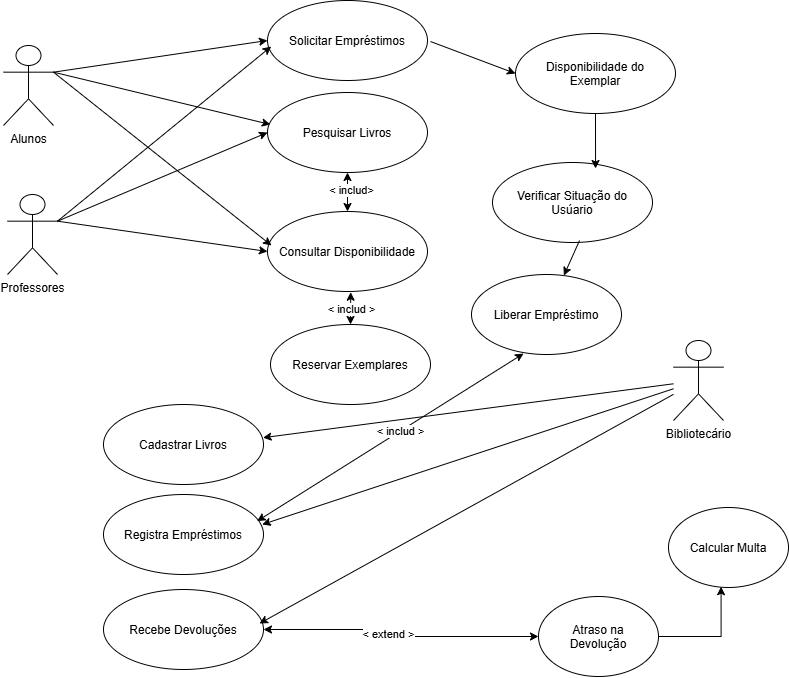

The diagram above was exported from draw.io. Its source (the exported page's mxGraphModel, read from the mxfile embedded in the PNG):
<mxGraphModel dx="1414" dy="785" grid="0" gridSize="10" guides="1" tooltips="1" connect="1" arrows="1" fold="1" page="1" pageScale="1" pageWidth="827" pageHeight="1169" math="0" shadow="0">
  <root>
    <mxCell id="0" />
    <mxCell id="1" parent="0" />
    <mxCell id="tlF7i2eLYDPa8KMmsg2R-1" parent="1" style="ellipse;whiteSpace=wrap;html=1;shapeInside=1;" value="Consultar Disponibilidade" vertex="1">
      <mxGeometry height="80" width="160" x="300" y="231" as="geometry" />
    </mxCell>
    <mxCell id="tlF7i2eLYDPa8KMmsg2R-2" parent="1" style="shape=umlActor;verticalLabelPosition=bottom;verticalAlign=top;html=1;outlineConnect=0;" value="Alunos" vertex="1">
      <mxGeometry height="80" width="50" x="36" y="65" as="geometry" />
    </mxCell>
    <mxCell id="tlF7i2eLYDPa8KMmsg2R-5" parent="1" style="shape=umlActor;verticalLabelPosition=bottom;verticalAlign=top;html=1;outlineConnect=0;" value="Professores" vertex="1">
      <mxGeometry height="80" width="50" x="40" y="214" as="geometry" />
    </mxCell>
    <mxCell id="tlF7i2eLYDPa8KMmsg2R-43" edge="1" parent="1" source="tlF7i2eLYDPa8KMmsg2R-11" style="edgeStyle=orthogonalEdgeStyle;rounded=0;orthogonalLoop=1;jettySize=auto;html=1;startArrow=classic;startFill=1;" target="tlF7i2eLYDPa8KMmsg2R-1" value="">
      <mxGeometry relative="1" as="geometry" />
    </mxCell>
    <mxCell id="tlF7i2eLYDPa8KMmsg2R-57" connectable="0" parent="tlF7i2eLYDPa8KMmsg2R-43" style="edgeLabel;html=1;align=center;verticalAlign=middle;resizable=0;points=[];" value="&amp;lt; includ&amp;gt;" vertex="1">
      <mxGeometry relative="1" x="-0.1707" y="3" as="geometry">
        <mxPoint as="offset" />
      </mxGeometry>
    </mxCell>
    <mxCell id="tlF7i2eLYDPa8KMmsg2R-12" parent="1" style="ellipse;whiteSpace=wrap;html=1;shapeInside=1;" value="Reservar Exemplares" vertex="1">
      <mxGeometry height="80" width="160" x="303" y="344" as="geometry" />
    </mxCell>
    <mxCell id="tlF7i2eLYDPa8KMmsg2R-13" parent="1" style="ellipse;whiteSpace=wrap;html=1;shapeInside=1;" value="Solicitar Empréstimos" vertex="1">
      <mxGeometry height="80" width="160" x="300" y="20" as="geometry" />
    </mxCell>
    <mxCell id="tlF7i2eLYDPa8KMmsg2R-14" parent="1" style="shape=umlActor;verticalLabelPosition=bottom;verticalAlign=top;html=1;outlineConnect=0;" value="Bibliotecário" vertex="1">
      <mxGeometry height="80" width="50" x="706" y="360" as="geometry" />
    </mxCell>
    <mxCell id="tlF7i2eLYDPa8KMmsg2R-15" parent="1" style="ellipse;whiteSpace=wrap;html=1;shapeInside=1;" value="Cadastrar Livros" vertex="1">
      <mxGeometry height="80" width="160" x="136" y="424" as="geometry" />
    </mxCell>
    <mxCell id="tlF7i2eLYDPa8KMmsg2R-16" edge="1" parent="1" source="tlF7i2eLYDPa8KMmsg2R-2" style="endArrow=classic;html=1;rounded=0;entryX=0;entryY=0.5;entryDx=0;entryDy=0;exitX=1;exitY=0.3333333333333333;exitDx=0;exitDy=0;exitPerimeter=0;" target="tlF7i2eLYDPa8KMmsg2R-13" value="">
      <mxGeometry height="50" relative="1" width="50" as="geometry">
        <mxPoint x="120" y="90" as="sourcePoint" />
        <mxPoint x="290" y="60" as="targetPoint" />
      </mxGeometry>
    </mxCell>
    <mxCell id="tlF7i2eLYDPa8KMmsg2R-17" edge="1" parent="1" source="tlF7i2eLYDPa8KMmsg2R-2" style="endArrow=classic;html=1;rounded=0;entryX=0.018;entryY=0.4;entryDx=0;entryDy=0;entryPerimeter=0;exitX=1;exitY=0.3333333333333333;exitDx=0;exitDy=0;exitPerimeter=0;" target="tlF7i2eLYDPa8KMmsg2R-11" value="">
      <mxGeometry height="50" relative="1" width="50" as="geometry">
        <mxPoint x="120" y="100" as="sourcePoint" />
        <mxPoint x="290" y="150" as="targetPoint" />
      </mxGeometry>
    </mxCell>
    <mxCell id="tlF7i2eLYDPa8KMmsg2R-20" edge="1" parent="1" source="tlF7i2eLYDPa8KMmsg2R-5" style="endArrow=classic;html=1;rounded=0;entryX=0.023;entryY=0.575;entryDx=0;entryDy=0;entryPerimeter=0;exitX=1;exitY=0.3333333333333333;exitDx=0;exitDy=0;exitPerimeter=0;" target="tlF7i2eLYDPa8KMmsg2R-13" value="">
      <mxGeometry height="50" relative="1" width="50" as="geometry">
        <mxPoint x="120" y="210" as="sourcePoint" />
        <mxPoint x="290" y="70" as="targetPoint" />
      </mxGeometry>
    </mxCell>
    <mxCell id="tlF7i2eLYDPa8KMmsg2R-21" edge="1" parent="1" source="tlF7i2eLYDPa8KMmsg2R-5" style="endArrow=classic;html=1;rounded=0;entryX=0;entryY=0.5;entryDx=0;entryDy=0;exitX=1;exitY=0.3333333333333333;exitDx=0;exitDy=0;exitPerimeter=0;" target="tlF7i2eLYDPa8KMmsg2R-11" value="">
      <mxGeometry height="50" relative="1" width="50" as="geometry">
        <mxPoint x="120" y="230" as="sourcePoint" />
        <mxPoint x="290" y="160" as="targetPoint" />
      </mxGeometry>
    </mxCell>
    <mxCell id="tlF7i2eLYDPa8KMmsg2R-25" edge="1" parent="1" source="tlF7i2eLYDPa8KMmsg2R-14" style="endArrow=classic;html=1;rounded=0;entryX=0.997;entryY=0.415;entryDx=0;entryDy=0;entryPerimeter=0;" target="tlF7i2eLYDPa8KMmsg2R-15" value="">
      <mxGeometry height="50" relative="1" width="50" as="geometry">
        <mxPoint x="697" y="361" as="sourcePoint" />
        <mxPoint x="460" y="420" as="targetPoint" />
      </mxGeometry>
    </mxCell>
    <mxCell id="tlF7i2eLYDPa8KMmsg2R-27" parent="1" style="ellipse;whiteSpace=wrap;html=1;shapeInside=1;" value="Registra Empréstimos" vertex="1">
      <mxGeometry height="80" width="160" x="136" y="514" as="geometry" />
    </mxCell>
    <mxCell id="tlF7i2eLYDPa8KMmsg2R-44" edge="1" parent="1" source="tlF7i2eLYDPa8KMmsg2R-28" style="edgeStyle=orthogonalEdgeStyle;rounded=0;orthogonalLoop=1;jettySize=auto;html=1;startArrow=classic;startFill=1;" target="tlF7i2eLYDPa8KMmsg2R-41" value="">
      <mxGeometry relative="1" as="geometry" />
    </mxCell>
    <mxCell id="tlF7i2eLYDPa8KMmsg2R-53" connectable="0" parent="tlF7i2eLYDPa8KMmsg2R-44" style="edgeLabel;html=1;align=center;verticalAlign=middle;resizable=0;points=[];" value="&amp;lt; extend &amp;gt;" vertex="1">
      <mxGeometry relative="1" x="-0.12" y="-4" as="geometry">
        <mxPoint as="offset" />
      </mxGeometry>
    </mxCell>
    <mxCell id="tlF7i2eLYDPa8KMmsg2R-28" parent="1" style="ellipse;whiteSpace=wrap;html=1;shapeInside=1;" value="Recebe Devoluções" vertex="1">
      <mxGeometry height="80" width="160" x="136" y="609" as="geometry" />
    </mxCell>
    <mxCell id="tlF7i2eLYDPa8KMmsg2R-29" edge="1" parent="1" source="tlF7i2eLYDPa8KMmsg2R-14" style="endArrow=classic;html=1;rounded=0;entryX=0.992;entryY=0.375;entryDx=0;entryDy=0;entryPerimeter=0;" target="tlF7i2eLYDPa8KMmsg2R-27" value="">
      <mxGeometry height="50" relative="1" width="50" as="geometry">
        <mxPoint x="703" y="378" as="sourcePoint" />
        <mxPoint x="450" y="510" as="targetPoint" />
      </mxGeometry>
    </mxCell>
    <mxCell id="tlF7i2eLYDPa8KMmsg2R-30" edge="1" parent="1" source="tlF7i2eLYDPa8KMmsg2R-14" style="endArrow=classic;html=1;rounded=0;entryX=0.975;entryY=0.425;entryDx=0;entryDy=0;entryPerimeter=0;" target="tlF7i2eLYDPa8KMmsg2R-28" value="">
      <mxGeometry height="50" relative="1" width="50" as="geometry">
        <mxPoint x="704" y="403" as="sourcePoint" />
        <mxPoint x="450" y="600" as="targetPoint" />
      </mxGeometry>
    </mxCell>
    <mxCell id="tlF7i2eLYDPa8KMmsg2R-32" parent="1" style="ellipse;whiteSpace=wrap;html=1;shapeInside=1;" value="Liberar Empréstimo" vertex="1">
      <mxGeometry height="80" width="150" x="504" y="294" as="geometry" />
    </mxCell>
    <mxCell id="tlF7i2eLYDPa8KMmsg2R-33" parent="1" style="ellipse;whiteSpace=wrap;html=1;shapeInside=1;" value="Verificar Situação do Usúario" vertex="1">
      <mxGeometry height="80" width="160" x="525" y="182" as="geometry" />
    </mxCell>
    <mxCell id="tlF7i2eLYDPa8KMmsg2R-34" parent="1" style="ellipse;whiteSpace=wrap;html=1;shapeInside=1;" value="Disponibilidade do Exemplar" vertex="1">
      <mxGeometry height="80" width="160" x="548" y="53" as="geometry" />
    </mxCell>
    <mxCell id="tlF7i2eLYDPa8KMmsg2R-35" edge="1" parent="1" style="endArrow=classic;html=1;rounded=0;entryX=0;entryY=0.5;entryDx=0;entryDy=0;" target="tlF7i2eLYDPa8KMmsg2R-34" value="">
      <mxGeometry height="50" relative="1" width="50" as="geometry">
        <mxPoint x="463" y="61" as="sourcePoint" />
        <mxPoint x="529" y="191" as="targetPoint" />
      </mxGeometry>
    </mxCell>
    <mxCell id="tlF7i2eLYDPa8KMmsg2R-39" edge="1" parent="1" source="tlF7i2eLYDPa8KMmsg2R-33" style="endArrow=classic;html=1;rounded=0;exitX=0.544;exitY=0.975;exitDx=0;exitDy=0;exitPerimeter=0;" target="tlF7i2eLYDPa8KMmsg2R-32" value="">
      <mxGeometry height="50" relative="1" width="50" as="geometry">
        <mxPoint x="619" y="273" as="sourcePoint" />
        <mxPoint x="665" y="285.9" as="targetPoint" />
      </mxGeometry>
    </mxCell>
    <mxCell id="tlF7i2eLYDPa8KMmsg2R-40" edge="1" parent="1" source="tlF7i2eLYDPa8KMmsg2R-34" style="edgeStyle=orthogonalEdgeStyle;rounded=0;orthogonalLoop=1;jettySize=auto;html=1;entryX=0.644;entryY=0.075;entryDx=0;entryDy=0;entryPerimeter=0;" target="tlF7i2eLYDPa8KMmsg2R-33">
      <mxGeometry relative="1" as="geometry" />
    </mxCell>
    <mxCell id="tlF7i2eLYDPa8KMmsg2R-41" parent="1" style="ellipse;whiteSpace=wrap;html=1;shapeInside=1;" value="Atraso na Devolução" vertex="1">
      <mxGeometry height="80" width="120" x="571" y="616" as="geometry" />
    </mxCell>
    <mxCell id="tlF7i2eLYDPa8KMmsg2R-42" parent="1" style="ellipse;whiteSpace=wrap;html=1;shapeInside=1;" value="Calcular Multa" vertex="1">
      <mxGeometry height="80" width="120" x="701" y="527" as="geometry" />
    </mxCell>
    <mxCell id="tlF7i2eLYDPa8KMmsg2R-45" edge="1" parent="1" source="tlF7i2eLYDPa8KMmsg2R-41" style="edgeStyle=orthogonalEdgeStyle;rounded=0;orthogonalLoop=1;jettySize=auto;html=1;entryX=0.438;entryY=0.99;entryDx=0;entryDy=0;entryPerimeter=0;" target="tlF7i2eLYDPa8KMmsg2R-42">
      <mxGeometry relative="1" as="geometry" />
    </mxCell>
    <mxCell id="tlF7i2eLYDPa8KMmsg2R-47" edge="1" parent="1" source="tlF7i2eLYDPa8KMmsg2R-1" style="edgeStyle=orthogonalEdgeStyle;rounded=0;orthogonalLoop=1;jettySize=auto;html=1;entryX=0.5;entryY=0;entryDx=0;entryDy=0;startArrow=classic;startFill=1;exitX=0.52;exitY=1.009;exitDx=0;exitDy=0;exitPerimeter=0;" target="tlF7i2eLYDPa8KMmsg2R-12" value="">
      <mxGeometry relative="1" as="geometry">
        <mxPoint x="383.83" y="297" as="sourcePoint" />
        <mxPoint x="382.67" y="312.67" as="targetPoint" />
      </mxGeometry>
    </mxCell>
    <mxCell id="tlF7i2eLYDPa8KMmsg2R-58" connectable="0" parent="tlF7i2eLYDPa8KMmsg2R-47" style="edgeLabel;html=1;align=center;verticalAlign=middle;resizable=0;points=[];" value="&amp;lt; includ &amp;gt;" vertex="1">
      <mxGeometry relative="1" x="0.0617" as="geometry">
        <mxPoint as="offset" />
      </mxGeometry>
    </mxCell>
    <mxCell id="tlF7i2eLYDPa8KMmsg2R-11" parent="1" style="ellipse;whiteSpace=wrap;html=1;shapeInside=1;" value="Pesquisar Livros" vertex="1">
      <mxGeometry height="80" width="160" x="300" y="112" as="geometry" />
    </mxCell>
    <mxCell id="tlF7i2eLYDPa8KMmsg2R-51" edge="1" parent="1" source="tlF7i2eLYDPa8KMmsg2R-27" style="endArrow=classic;startArrow=classic;html=1;rounded=0;exitX=0.96;exitY=0.333;exitDx=0;exitDy=0;exitPerimeter=0;entryX=0.347;entryY=0.988;entryDx=0;entryDy=0;entryPerimeter=0;" target="tlF7i2eLYDPa8KMmsg2R-32" value="">
      <mxGeometry height="50" relative="1" width="50" as="geometry">
        <mxPoint x="480" y="432" as="sourcePoint" />
        <mxPoint x="530" y="382" as="targetPoint" />
      </mxGeometry>
    </mxCell>
    <mxCell id="tlF7i2eLYDPa8KMmsg2R-52" connectable="0" parent="tlF7i2eLYDPa8KMmsg2R-51" style="edgeLabel;html=1;align=center;verticalAlign=middle;resizable=0;points=[];" value="&amp;lt; includ &amp;gt;" vertex="1">
      <mxGeometry relative="1" x="0.0741" as="geometry">
        <mxPoint as="offset" />
      </mxGeometry>
    </mxCell>
    <mxCell id="tlF7i2eLYDPa8KMmsg2R-55" edge="1" parent="1" source="tlF7i2eLYDPa8KMmsg2R-2" style="endArrow=classic;html=1;rounded=0;entryX=0.025;entryY=0.425;entryDx=0;entryDy=0;entryPerimeter=0;exitX=1;exitY=0.3333333333333333;exitDx=0;exitDy=0;exitPerimeter=0;" target="tlF7i2eLYDPa8KMmsg2R-1" value="">
      <mxGeometry height="50" relative="1" width="50" as="geometry">
        <mxPoint x="88" y="95" as="sourcePoint" />
        <mxPoint x="147" y="97" as="targetPoint" />
      </mxGeometry>
    </mxCell>
    <mxCell id="tlF7i2eLYDPa8KMmsg2R-56" edge="1" parent="1" source="tlF7i2eLYDPa8KMmsg2R-5" style="endArrow=classic;html=1;rounded=0;exitX=1;exitY=0.3333333333333333;exitDx=0;exitDy=0;exitPerimeter=0;entryX=0;entryY=0.5;entryDx=0;entryDy=0;" target="tlF7i2eLYDPa8KMmsg2R-1" value="">
      <mxGeometry height="50" relative="1" width="50" as="geometry">
        <mxPoint x="152" y="278" as="sourcePoint" />
        <mxPoint x="202" y="228" as="targetPoint" />
      </mxGeometry>
    </mxCell>
  </root>
</mxGraphModel>